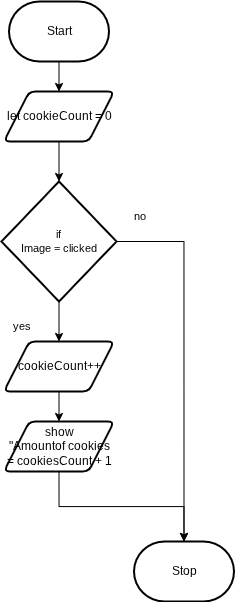

The diagram above was exported from draw.io. Its source (the exported page's mxGraphModel, read from the mxfile embedded in the PNG):
<mxGraphModel dx="818" dy="532" grid="1" gridSize="10" guides="1" tooltips="1" connect="1" arrows="1" fold="1" page="1" pageScale="1" pageWidth="850" pageHeight="1100" math="0" shadow="0">
  <root>
    <mxCell id="0" />
    <mxCell id="1" parent="0" />
    <mxCell id="5" style="edgeStyle=orthogonalEdgeStyle;shape=connector;curved=0;rounded=0;html=1;exitX=0.5;exitY=1;exitDx=0;exitDy=0;exitPerimeter=0;entryX=0.5;entryY=0;entryDx=0;entryDy=0;strokeColor=default;align=center;verticalAlign=middle;fontFamily=Helvetica;fontSize=11;fontColor=default;labelBackgroundColor=default;endArrow=classic;" edge="1" parent="1" source="6" target="11">
      <mxGeometry relative="1" as="geometry" />
    </mxCell>
    <mxCell id="6" value="Start" style="strokeWidth=2;html=1;shape=mxgraph.flowchart.terminator;whiteSpace=wrap;" vertex="1" parent="1">
      <mxGeometry x="337.5" y="230" width="100" height="60" as="geometry" />
    </mxCell>
    <mxCell id="7" value="Stop" style="strokeWidth=2;html=1;shape=mxgraph.flowchart.terminator;whiteSpace=wrap;" vertex="1" parent="1">
      <mxGeometry x="462.5" y="770" width="100" height="60" as="geometry" />
    </mxCell>
    <mxCell id="8" style="edgeStyle=orthogonalEdgeStyle;shape=connector;curved=0;rounded=0;html=1;exitX=0.5;exitY=1;exitDx=0;exitDy=0;exitPerimeter=0;strokeColor=default;align=center;verticalAlign=middle;fontFamily=Helvetica;fontSize=11;fontColor=default;labelBackgroundColor=default;endArrow=classic;entryX=0.5;entryY=0;entryDx=0;entryDy=0;" edge="1" parent="1" source="9" target="13">
      <mxGeometry relative="1" as="geometry">
        <mxPoint x="387.5" y="920" as="targetPoint" />
      </mxGeometry>
    </mxCell>
    <mxCell id="9" value="if&lt;div&gt;Image = clicked&lt;/div&gt;" style="strokeWidth=2;html=1;shape=mxgraph.flowchart.decision;whiteSpace=wrap;fontFamily=Helvetica;fontSize=11;fontColor=default;labelBackgroundColor=default;" vertex="1" parent="1">
      <mxGeometry x="330" y="410" width="115" height="120" as="geometry" />
    </mxCell>
    <mxCell id="10" style="edgeStyle=none;html=1;exitX=0.5;exitY=1;exitDx=0;exitDy=0;entryX=0.5;entryY=0;entryDx=0;entryDy=0;entryPerimeter=0;" edge="1" parent="1" source="11" target="9">
      <mxGeometry relative="1" as="geometry">
        <mxPoint x="387.5" y="400" as="targetPoint" />
      </mxGeometry>
    </mxCell>
    <mxCell id="11" value="let cookieCount = 0" style="shape=parallelogram;html=1;strokeWidth=2;perimeter=parallelogramPerimeter;whiteSpace=wrap;rounded=1;arcSize=12;size=0.23;" vertex="1" parent="1">
      <mxGeometry x="332.5" y="320" width="110" height="50" as="geometry" />
    </mxCell>
    <mxCell id="12" style="edgeStyle=none;html=1;exitX=0.5;exitY=1;exitDx=0;exitDy=0;entryX=0.5;entryY=0;entryDx=0;entryDy=0;" edge="1" parent="1" source="13" target="17">
      <mxGeometry relative="1" as="geometry" />
    </mxCell>
    <mxCell id="13" value="cookieCount++" style="shape=parallelogram;html=1;strokeWidth=2;perimeter=parallelogramPerimeter;whiteSpace=wrap;rounded=1;arcSize=12;size=0.23;" vertex="1" parent="1">
      <mxGeometry x="332.5" y="570" width="110" height="50" as="geometry" />
    </mxCell>
    <mxCell id="14" style="edgeStyle=orthogonalEdgeStyle;shape=connector;curved=0;rounded=0;html=1;exitX=1;exitY=0.5;exitDx=0;exitDy=0;exitPerimeter=0;entryX=0.5;entryY=0;entryDx=0;entryDy=0;entryPerimeter=0;strokeColor=default;align=center;verticalAlign=middle;fontFamily=Helvetica;fontSize=11;fontColor=default;labelBackgroundColor=default;endArrow=classic;" edge="1" parent="1" source="9" target="7">
      <mxGeometry relative="1" as="geometry" />
    </mxCell>
    <mxCell id="15" value="no" style="text;html=1;align=center;verticalAlign=middle;resizable=0;points=[];autosize=1;strokeColor=none;fillColor=none;fontFamily=Helvetica;fontSize=11;fontColor=default;labelBackgroundColor=default;" vertex="1" parent="1">
      <mxGeometry x="447.5" y="430" width="40" height="30" as="geometry" />
    </mxCell>
    <mxCell id="16" value="yes" style="text;html=1;align=center;verticalAlign=middle;resizable=0;points=[];autosize=1;strokeColor=none;fillColor=none;fontFamily=Helvetica;fontSize=11;fontColor=default;labelBackgroundColor=default;" vertex="1" parent="1">
      <mxGeometry x="330" y="540" width="40" height="30" as="geometry" />
    </mxCell>
    <mxCell id="17" value="show&lt;div&gt;&quot;Amountof cookies = cookiesCount + 1&lt;/div&gt;" style="shape=parallelogram;html=1;strokeWidth=2;perimeter=parallelogramPerimeter;whiteSpace=wrap;rounded=1;arcSize=12;size=0.23;" vertex="1" parent="1">
      <mxGeometry x="332.5" y="650" width="110" height="50" as="geometry" />
    </mxCell>
    <mxCell id="18" style="edgeStyle=orthogonalEdgeStyle;html=1;exitX=0.5;exitY=1;exitDx=0;exitDy=0;entryX=0.5;entryY=0;entryDx=0;entryDy=0;entryPerimeter=0;rounded=0;" edge="1" parent="1" source="17" target="7">
      <mxGeometry relative="1" as="geometry" />
    </mxCell>
  </root>
</mxGraphModel>